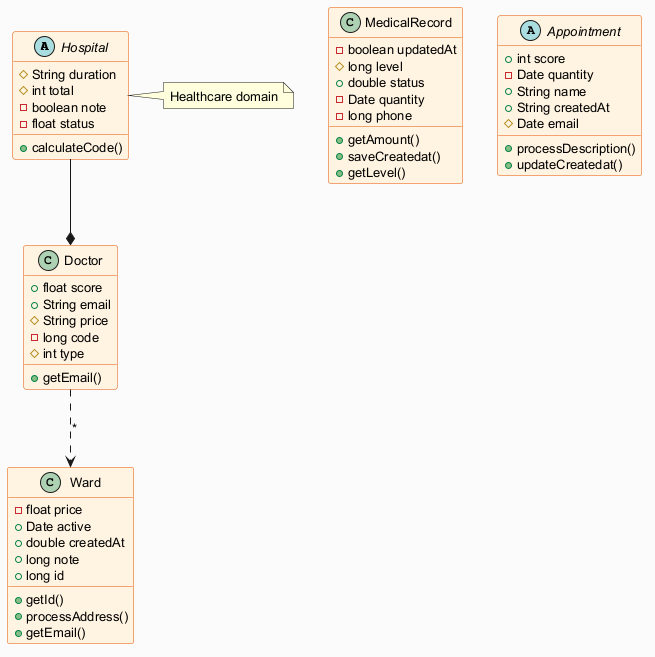

The diagram above was rendered by PlantUML. Its source (embedded in the PNG):
@startuml
skinparam backgroundColor #FAFAFA
skinparam classBackgroundColor #FFF3E0
skinparam classBorderColor #E65100
skinparam defaultFontSize 13
abstract class Hospital {
  #String duration
  #int total
  -boolean note
  -float status
  +calculateCode()
}
class MedicalRecord {
  -boolean updatedAt
  #long level
  +double status
  -Date quantity
  -long phone
  +getAmount()
  +saveCreatedat()
  +getLevel()
}
class Ward {
  -float price
  +Date active
  +double createdAt
  +long note
  +long id
  +getId()
  +processAddress()
  +getEmail()
}
class Doctor {
  +float score
  +String email
  #String price
  -long code
  #int type
  +getEmail()
}
abstract class Appointment {
  +int score
  -Date quantity
  +String name
  +String createdAt
  #Date email
  +processDescription()
  +updateCreatedat()
}
Hospital --* Doctor
Doctor ..> Ward : "*"
note right of Hospital : Healthcare domain
@enduml